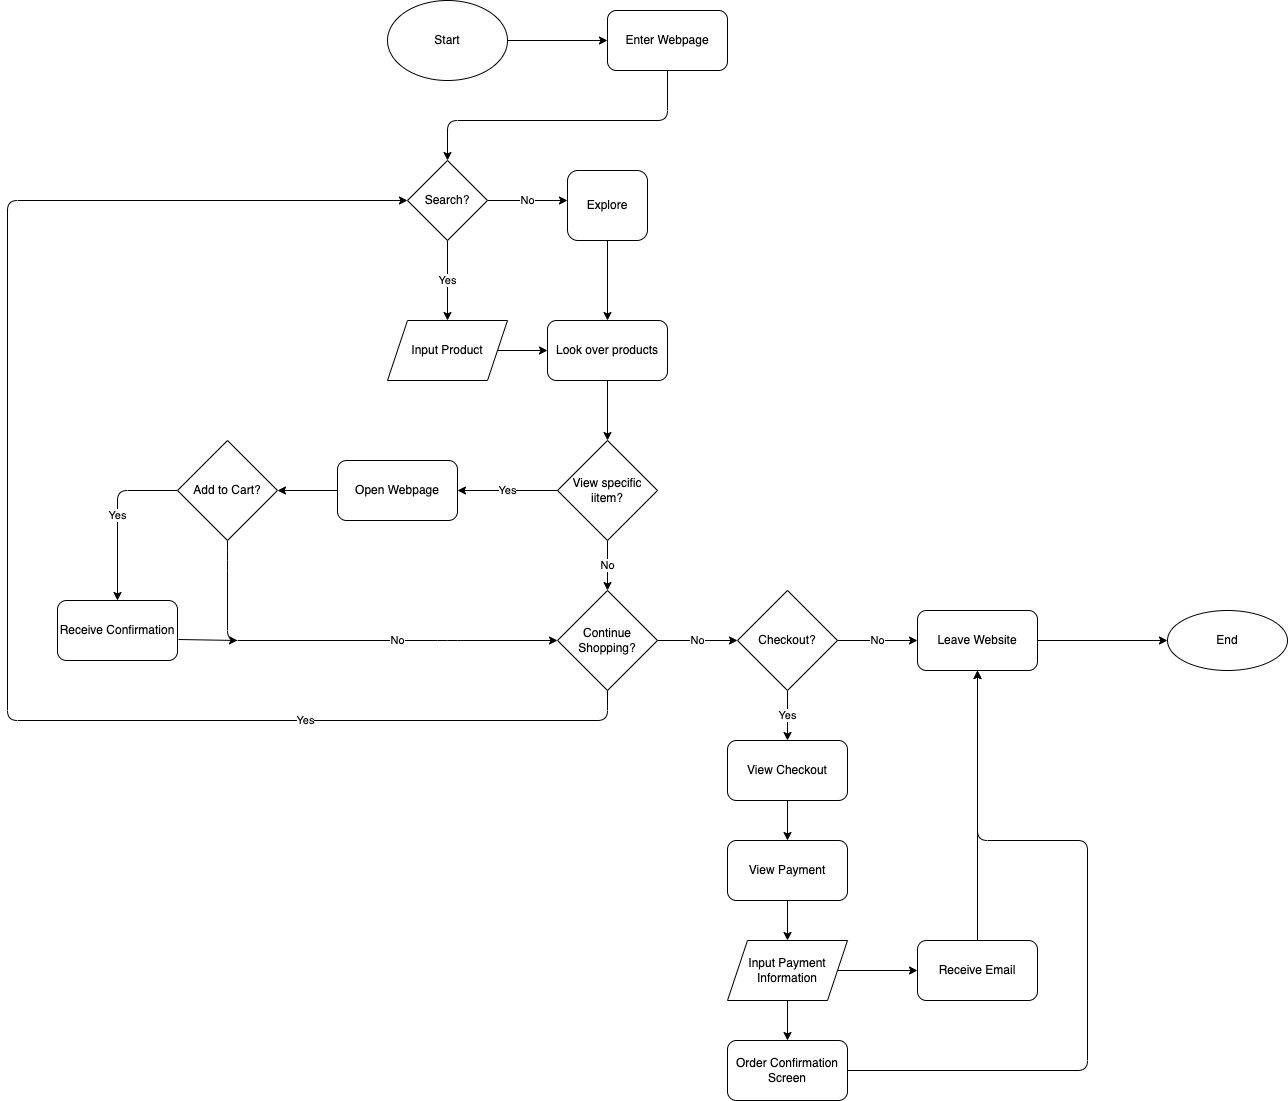

The diagram above was exported from draw.io. Its source (the exported page's mxGraphModel, read from the mxfile embedded in the PNG):
<mxGraphModel dx="1531" dy="403" grid="1" gridSize="10" guides="1" tooltips="1" connect="1" arrows="1" fold="1" page="1" pageScale="1" pageWidth="850" pageHeight="1100" math="0" shadow="0">
  <root>
    <mxCell id="0" />
    <mxCell id="1" parent="0" />
    <mxCell id="5" style="edgeStyle=none;html=1;entryX=0;entryY=0.5;entryDx=0;entryDy=0;exitX=1;exitY=0.5;exitDx=0;exitDy=0;" edge="1" parent="1" source="2" target="68">
      <mxGeometry relative="1" as="geometry" />
    </mxCell>
    <mxCell id="2" value="Start" style="ellipse;whiteSpace=wrap;html=1;" vertex="1" parent="1">
      <mxGeometry x="140" width="120" height="80" as="geometry" />
    </mxCell>
    <mxCell id="7" value="No" style="edgeStyle=none;html=1;entryX=0;entryY=0.5;entryDx=0;entryDy=0;" edge="1" parent="1" source="3">
      <mxGeometry relative="1" as="geometry">
        <mxPoint x="320" y="200" as="targetPoint" />
      </mxGeometry>
    </mxCell>
    <mxCell id="9" value="Yes" style="edgeStyle=none;html=1;" edge="1" parent="1" source="3" target="8">
      <mxGeometry relative="1" as="geometry" />
    </mxCell>
    <mxCell id="3" value="Search?" style="rhombus;whiteSpace=wrap;html=1;" vertex="1" parent="1">
      <mxGeometry x="160" y="160" width="80" height="80" as="geometry" />
    </mxCell>
    <mxCell id="11" style="edgeStyle=none;html=1;entryX=0.5;entryY=0;entryDx=0;entryDy=0;" edge="1" parent="1" target="10">
      <mxGeometry relative="1" as="geometry">
        <mxPoint x="360" y="240" as="sourcePoint" />
      </mxGeometry>
    </mxCell>
    <mxCell id="12" style="edgeStyle=none;html=1;" edge="1" parent="1" source="8" target="10">
      <mxGeometry relative="1" as="geometry" />
    </mxCell>
    <mxCell id="8" value="Input Product" style="shape=parallelogram;perimeter=parallelogramPerimeter;whiteSpace=wrap;html=1;fixedSize=1;" vertex="1" parent="1">
      <mxGeometry x="140" y="320" width="120" height="60" as="geometry" />
    </mxCell>
    <mxCell id="14" style="edgeStyle=none;html=1;" edge="1" parent="1" source="10">
      <mxGeometry relative="1" as="geometry">
        <mxPoint x="360" y="440" as="targetPoint" />
      </mxGeometry>
    </mxCell>
    <mxCell id="10" value="Look over products" style="rounded=1;whiteSpace=wrap;html=1;" vertex="1" parent="1">
      <mxGeometry x="300" y="320" width="120" height="60" as="geometry" />
    </mxCell>
    <mxCell id="17" value="Explore" style="rounded=1;whiteSpace=wrap;html=1;" vertex="1" parent="1">
      <mxGeometry x="320" y="170" width="80" height="70" as="geometry" />
    </mxCell>
    <mxCell id="33" value="No" style="edgeStyle=none;html=1;" edge="1" parent="1" source="32" target="34">
      <mxGeometry relative="1" as="geometry">
        <mxPoint x="360" y="600" as="targetPoint" />
      </mxGeometry>
    </mxCell>
    <mxCell id="36" value="Yes" style="edgeStyle=none;html=1;" edge="1" parent="1" source="32">
      <mxGeometry relative="1" as="geometry">
        <mxPoint x="210" y="490" as="targetPoint" />
      </mxGeometry>
    </mxCell>
    <mxCell id="32" value="View specific iitem?" style="rhombus;whiteSpace=wrap;html=1;" vertex="1" parent="1">
      <mxGeometry x="310" y="440" width="100" height="100" as="geometry" />
    </mxCell>
    <mxCell id="47" value="Yes" style="edgeStyle=none;html=1;exitX=0.5;exitY=1;exitDx=0;exitDy=0;entryX=0;entryY=0.5;entryDx=0;entryDy=0;" edge="1" parent="1" source="34" target="3">
      <mxGeometry x="-0.5714" relative="1" as="geometry">
        <mxPoint x="150" y="200" as="targetPoint" />
        <Array as="points">
          <mxPoint x="360" y="720" />
          <mxPoint x="-240" y="720" />
          <mxPoint x="-240" y="200" />
        </Array>
        <mxPoint as="offset" />
      </mxGeometry>
    </mxCell>
    <mxCell id="49" value="No" style="edgeStyle=none;html=1;entryX=0;entryY=0.5;entryDx=0;entryDy=0;" edge="1" parent="1" source="34" target="48">
      <mxGeometry relative="1" as="geometry" />
    </mxCell>
    <mxCell id="34" value="Continue Shopping?" style="rhombus;whiteSpace=wrap;html=1;" vertex="1" parent="1">
      <mxGeometry x="310" y="590" width="100" height="100" as="geometry" />
    </mxCell>
    <mxCell id="37" value="No" style="edgeStyle=none;html=1;entryX=0;entryY=0.5;entryDx=0;entryDy=0;" edge="1" parent="1" source="35" target="34">
      <mxGeometry x="0.2558" relative="1" as="geometry">
        <Array as="points">
          <mxPoint x="-20" y="560" />
          <mxPoint x="-20" y="640" />
          <mxPoint x="200" y="640" />
        </Array>
        <mxPoint as="offset" />
      </mxGeometry>
    </mxCell>
    <mxCell id="38" value="Yes" style="edgeStyle=none;html=1;entryX=0.5;entryY=0;entryDx=0;entryDy=0;exitX=0;exitY=0.5;exitDx=0;exitDy=0;" edge="1" parent="1" source="35" target="39">
      <mxGeometry relative="1" as="geometry">
        <mxPoint x="80" y="600" as="targetPoint" />
        <Array as="points">
          <mxPoint x="-130" y="490" />
        </Array>
      </mxGeometry>
    </mxCell>
    <mxCell id="35" value="Add to Cart?" style="rhombus;whiteSpace=wrap;html=1;" vertex="1" parent="1">
      <mxGeometry x="-70" y="440" width="100" height="100" as="geometry" />
    </mxCell>
    <mxCell id="46" style="edgeStyle=none;html=1;exitX=1.008;exitY=0.65;exitDx=0;exitDy=0;exitPerimeter=0;" edge="1" parent="1" source="39">
      <mxGeometry relative="1" as="geometry">
        <mxPoint x="-10" y="640" as="targetPoint" />
      </mxGeometry>
    </mxCell>
    <mxCell id="39" value="Receive Confirmation" style="rounded=1;whiteSpace=wrap;html=1;" vertex="1" parent="1">
      <mxGeometry x="-190" y="600" width="120" height="60" as="geometry" />
    </mxCell>
    <mxCell id="45" style="edgeStyle=none;html=1;entryX=1;entryY=0.5;entryDx=0;entryDy=0;" edge="1" parent="1" source="44" target="35">
      <mxGeometry relative="1" as="geometry" />
    </mxCell>
    <mxCell id="44" value="Open Webpage" style="rounded=1;whiteSpace=wrap;html=1;" vertex="1" parent="1">
      <mxGeometry x="90" y="460" width="120" height="60" as="geometry" />
    </mxCell>
    <mxCell id="50" value="No" style="edgeStyle=none;html=1;" edge="1" parent="1" source="48">
      <mxGeometry relative="1" as="geometry">
        <mxPoint x="670" y="640" as="targetPoint" />
      </mxGeometry>
    </mxCell>
    <mxCell id="54" value="Yes" style="edgeStyle=none;html=1;exitX=0.5;exitY=1;exitDx=0;exitDy=0;" edge="1" parent="1" source="48" target="52">
      <mxGeometry relative="1" as="geometry" />
    </mxCell>
    <mxCell id="48" value="Checkout?" style="rhombus;whiteSpace=wrap;html=1;" vertex="1" parent="1">
      <mxGeometry x="490" y="590" width="100" height="100" as="geometry" />
    </mxCell>
    <mxCell id="67" value="" style="edgeStyle=none;html=1;" edge="1" parent="1" source="51" target="66">
      <mxGeometry relative="1" as="geometry" />
    </mxCell>
    <mxCell id="51" value="Leave Website" style="rounded=1;whiteSpace=wrap;html=1;" vertex="1" parent="1">
      <mxGeometry x="670" y="610" width="120" height="60" as="geometry" />
    </mxCell>
    <mxCell id="56" value="" style="edgeStyle=none;html=1;" edge="1" parent="1" source="52" target="53">
      <mxGeometry relative="1" as="geometry" />
    </mxCell>
    <mxCell id="52" value="View Checkout" style="rounded=1;whiteSpace=wrap;html=1;" vertex="1" parent="1">
      <mxGeometry x="480" y="740" width="120" height="60" as="geometry" />
    </mxCell>
    <mxCell id="60" style="edgeStyle=none;html=1;exitX=0.5;exitY=1;exitDx=0;exitDy=0;entryX=0.5;entryY=0;entryDx=0;entryDy=0;" edge="1" parent="1" source="53" target="57">
      <mxGeometry relative="1" as="geometry" />
    </mxCell>
    <mxCell id="53" value="View Payment" style="rounded=1;whiteSpace=wrap;html=1;" vertex="1" parent="1">
      <mxGeometry x="480" y="840" width="120" height="60" as="geometry" />
    </mxCell>
    <mxCell id="61" style="edgeStyle=none;html=1;exitX=0.5;exitY=1;exitDx=0;exitDy=0;entryX=0.5;entryY=0;entryDx=0;entryDy=0;" edge="1" parent="1" source="57" target="58">
      <mxGeometry relative="1" as="geometry" />
    </mxCell>
    <mxCell id="63" style="edgeStyle=none;html=1;" edge="1" parent="1" source="57" target="62">
      <mxGeometry relative="1" as="geometry" />
    </mxCell>
    <mxCell id="57" value="Input Payment Information" style="shape=parallelogram;perimeter=parallelogramPerimeter;whiteSpace=wrap;html=1;fixedSize=1;" vertex="1" parent="1">
      <mxGeometry x="480" y="940" width="120" height="60" as="geometry" />
    </mxCell>
    <mxCell id="65" style="edgeStyle=none;html=1;entryX=0.5;entryY=1;entryDx=0;entryDy=0;" edge="1" parent="1" source="58" target="51">
      <mxGeometry relative="1" as="geometry">
        <mxPoint x="730" y="840" as="targetPoint" />
        <Array as="points">
          <mxPoint x="840" y="1070" />
          <mxPoint x="840" y="840" />
          <mxPoint x="730" y="840" />
        </Array>
      </mxGeometry>
    </mxCell>
    <mxCell id="58" value="Order Confirmation Screen" style="rounded=1;whiteSpace=wrap;html=1;" vertex="1" parent="1">
      <mxGeometry x="480" y="1040" width="120" height="60" as="geometry" />
    </mxCell>
    <mxCell id="62" value="Receive Email" style="rounded=1;whiteSpace=wrap;html=1;" vertex="1" parent="1">
      <mxGeometry x="670" y="940" width="120" height="60" as="geometry" />
    </mxCell>
    <mxCell id="64" style="edgeStyle=none;html=1;entryX=0.5;entryY=1;entryDx=0;entryDy=0;" edge="1" parent="1" source="62" target="51">
      <mxGeometry relative="1" as="geometry" />
    </mxCell>
    <mxCell id="66" value="End" style="ellipse;whiteSpace=wrap;html=1;rounded=1;" vertex="1" parent="1">
      <mxGeometry x="920" y="610" width="120" height="60" as="geometry" />
    </mxCell>
    <mxCell id="69" style="edgeStyle=none;html=1;entryX=0.5;entryY=0;entryDx=0;entryDy=0;" edge="1" parent="1" source="68" target="3">
      <mxGeometry relative="1" as="geometry">
        <Array as="points">
          <mxPoint x="420" y="120" />
          <mxPoint x="200" y="120" />
        </Array>
      </mxGeometry>
    </mxCell>
    <mxCell id="68" value="Enter Webpage" style="rounded=1;whiteSpace=wrap;html=1;" vertex="1" parent="1">
      <mxGeometry x="360" y="10" width="120" height="60" as="geometry" />
    </mxCell>
  </root>
</mxGraphModel>